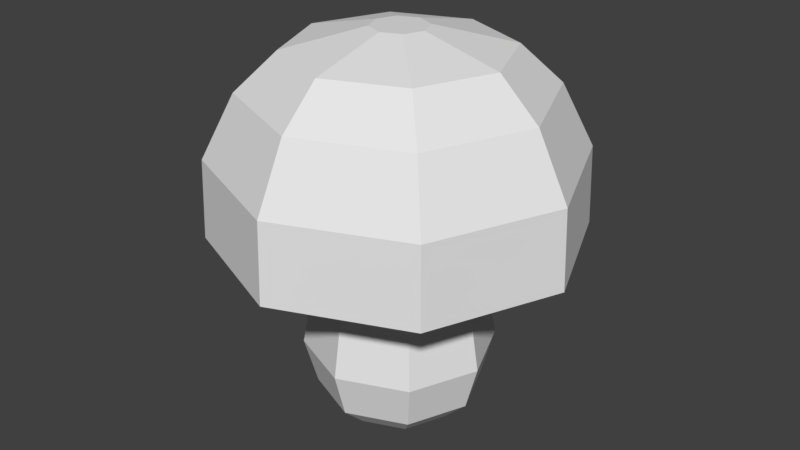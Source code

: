 # Source: Mushroom.blend  (saved by Blender 2.79.0; exported with 4.5.12 LTS)
import bpy
from mathutils import Matrix  # noqa: F401  (used for matrix-valued properties, if any)

bpy.ops.wm.read_factory_settings(use_empty=True)
scene = bpy.context.scene
scene.name = 'Scene'

# ---- collections
col_collection_1 = bpy.data.collections.new('Collection 1'); scene.collection.children.link(col_collection_1)

# ---- world
world_world = bpy.data.worlds.new('World'); scene.world = world_world
world_world.color = (0.05088, 0.05088, 0.05088)
world_world.use_sun_shadow = False
world_world.sun_shadow_jitter_overblur = 0.0
world_world.cycles.sampling_method = 'MANUAL'

# ---- meshes
me_cylinder_001 = bpy.data.meshes.new('Cylinder.001')
me_cylinder_001.from_pydata([(7.3e-08, 1.173, 0.8843), (7.336e-08, 1.0, 2.352), (0.8296, 0.8296, 0.8843), (0.7071, 0.7071, 2.352), (1.173, -5.601e-08, 0.8843), (1.0, -4.715e-08, 2.352), (0.8296, -0.8296, 0.8843), (0.7071, -0.7071, 2.352), (-2.957e-08, -1.173, 0.8843), (-1.406e-08, -1.0, 2.352), (-0.8296, -0.8296, 0.8843), (-0.7071, -0.7071, 2.352), (-1.173, 9.261e-09, 0.8843), (-1.0, 8.486e-09, 2.352), (-0.8296, 0.8296, 0.8843), (-0.7071, 0.7071, 2.352), (8.12e-08, 1.016, 0.3108), (0.7183, 0.7183, 0.3108), (1.016, -4.698e-08, 0.3108), (0.7183, -0.7183, 0.3108), (-7.606e-09, -1.016, 0.3108), (-0.7183, -0.7183, 0.3108), (-1.016, 9.538e-09, 0.3108), (-0.7183, 0.7183, 0.3108), (5.675e-08, 0.7135, 0.01608), (0.5045, 0.5045, 0.01608), (0.7135, -3.449e-08, 0.01608), (0.5045, -0.5045, 0.01608), (-5.625e-09, -0.7135, 0.01608), (-0.5045, -0.5045, 0.01608), (-0.7135, 5.207e-09, 0.01608), (-0.5045, 0.5045, 0.01608), (1.586, 1.586, 2.352), (8.262e-08, 2.243, 2.352), (2.243, -1.107e-07, 2.352), (1.586, -1.586, 2.352), (-1.134e-07, -2.243, 2.352), (-1.586, -1.586, 2.352), (-2.243, 1.405e-08, 2.352), (-1.586, 1.586, 2.352), (1.282, 1.282, 4.097), (9.027e-08, 1.813, 4.097), (1.813, -8.721e-08, 4.097), (1.282, -1.282, 4.097), (-6.826e-08, -1.813, 4.097), (-1.282, -1.282, 4.097), (-1.813, 1.367e-08, 4.097), (-1.282, 1.282, 4.097), (0.9278, 0.9278, 4.564), (8.603e-08, 1.312, 4.564), (1.312, -5.582e-08, 4.564), (0.9278, -0.9278, 4.564), (-2.867e-08, -1.312, 4.564), (-0.9278, -0.9278, 4.564), (-1.312, 1.718e-08, 4.564), (-0.9278, 0.9278, 4.564), (0.2403, 0.2403, 4.804), (1.039e-08, 0.3398, 4.804), (0.3398, -5.961e-09, 4.804), (0.2403, -0.2403, 4.804), (-1.932e-08, -0.3398, 4.804), (-0.2403, -0.2403, 4.804), (-0.3398, 1.294e-08, 4.804), (-0.2403, 0.2403, 4.804), (1.016e-07, 2.206, 3.323), (1.56, 1.56, 3.323), (-1.56, 1.56, 3.323), (-1.56, -1.56, 3.323), (-2.206, 2.09e-08, 3.323), (1.56, -1.56, 3.323), (-9.131e-08, -2.206, 3.323), (2.206, -1.019e-07, 3.323), (-1.391, 1.391, 2.352), (8.056e-08, 1.967, 2.352), (1.391, 1.391, 2.352), (1.967, -9.663e-08, 2.352), (1.391, -1.391, 2.352), (-1.391, -1.391, 2.352), (-1.967, 1.281e-08, 2.352), (-9.14e-08, -1.967, 2.352), (0.7071, 0.7071, 2.803), (7.336e-08, 1.0, 2.803), (1.0, -4.715e-08, 2.803), (0.7071, -0.7071, 2.803), (-1.406e-08, -1.0, 2.803), (-0.7071, -0.7071, 2.803), (-1.0, 8.486e-09, 2.803), (-0.7071, 0.7071, 2.803), (8.056e-08, 1.967, 2.589), (1.391, 1.391, 2.589), (1.391, -1.391, 2.589), (-1.967, 1.281e-08, 2.589), (-9.14e-08, -1.967, 2.589), (-1.391, 1.391, 2.589), (1.967, -9.663e-08, 2.589), (-1.391, -1.391, 2.589), (7.293e-08, 1.064, 1.532), (0.7525, 0.7525, 1.532), (1.064, -5.074e-08, 1.532), (0.7525, -0.7525, 1.532), (-2.01e-08, -1.064, 1.532), (-0.7525, -0.7525, 1.532), (-1.064, 8.472e-09, 1.532), (-0.7525, 0.7525, 1.532)], [], [(96, 1, 3, 97), (97, 3, 5, 98), (98, 5, 7, 99), (99, 7, 9, 100), (100, 9, 11, 101), (101, 11, 13, 102), (73, 72, 39, 33), (102, 13, 15, 103), (103, 15, 1, 96), (6, 8, 20, 19), (22, 23, 31, 30), (12, 14, 23, 22), (2, 4, 18, 17), (8, 10, 21, 20), (14, 0, 16, 23), (0, 2, 17, 16), (4, 6, 19, 18), (10, 12, 22, 21), (24, 25, 26, 27, 28, 29, 30, 31), (20, 21, 29, 28), (18, 19, 27, 26), (16, 17, 25, 24), (23, 16, 24, 31), (21, 22, 30, 29), (19, 20, 28, 27), (17, 18, 26, 25), (65, 64, 41, 40), (74, 73, 33, 32), (76, 75, 34, 35), (78, 77, 37, 38), (79, 76, 35, 36), (72, 78, 38, 39), (75, 74, 32, 34), (77, 79, 36, 37), (47, 46, 54, 55), (64, 66, 47, 41), (68, 67, 45, 46), (70, 69, 43, 44), (71, 65, 40, 42), (66, 68, 46, 47), (67, 70, 44, 45), (69, 71, 42, 43), (50, 48, 56, 58), (45, 44, 52, 53), (43, 42, 50, 51), (40, 41, 49, 48), (41, 47, 55, 49), (46, 45, 53, 54), (44, 43, 51, 52), (42, 40, 48, 50), (56, 57, 63, 62, 61, 60, 59, 58), (55, 54, 62, 63), (53, 52, 60, 61), (51, 50, 58, 59), (48, 49, 57, 56), (49, 55, 63, 57), (54, 53, 61, 62), (52, 51, 59, 60), (35, 34, 71, 69), (37, 36, 70, 67), (39, 38, 68, 66), (34, 32, 65, 71), (36, 35, 69, 70), (38, 37, 67, 68), (33, 39, 66, 64), (32, 33, 64, 65), (7, 5, 82, 83), (77, 78, 91, 95), (11, 9, 84, 85), (76, 79, 92, 90), (78, 72, 93, 91), (15, 13, 86, 87), (5, 3, 80, 82), (74, 75, 94, 89), (85, 84, 92, 95), (82, 80, 89, 94), (87, 86, 91, 93), (84, 83, 90, 92), (86, 85, 95, 91), (83, 82, 94, 90), (80, 81, 88, 89), (81, 87, 93, 88), (1, 15, 87, 81), (75, 76, 90, 94), (3, 1, 81, 80), (73, 74, 89, 88), (13, 11, 85, 86), (72, 73, 88, 93), (79, 77, 95, 92), (9, 7, 83, 84), (14, 103, 96, 0), (12, 102, 103, 14), (10, 101, 102, 12), (8, 100, 101, 10), (6, 99, 100, 8), (4, 98, 99, 6), (2, 97, 98, 4), (0, 96, 97, 2)])
_uv = me_cylinder_001.uv_layers.new(name='UVMap')
_uv.uv.foreach_set('vector', [0.5663, 0.8701, 0.5611, 0.9454, 0.513, 0.9423, 0.5152, 0.8668, 0.5152, 0.8668, 0.513, 0.9423, 0.4451, 0.9423, 0.4429, 0.8668, 0.4429, 0.8668, 0.4451, 0.9423, 0.3971, 0.9454, 0.3918, 0.8701, 0.8034, 0.872, 0.8055, 0.7965, 0.8735, 0.7965, 0.8757, 0.872, 0.1915, 0.8441, 0.1862, 0.9194, 0.1382, 0.9162, 0.1403, 0.8407, 0.1403, 0.8407, 0.1382, 0.9162, 0.07023, 0.9162, 0.06805, 0.8407, 0.03059, 0.1293, 0.03059, 0.2675, 0.007989, 0.2772, 0.007989, 0.1197, 0.06805, 0.8407, 0.07023, 0.9162, 0.02219, 0.9194, 0.01693, 0.8441, 0.7236, 0.8668, 0.7214, 0.9423, 0.6535, 0.9423, 0.6513, 0.8668, 0.7997, 0.9319, 0.8794, 0.9319, 0.874, 0.9835, 0.805, 0.9835, 0.992, 0.4802, 0.9432, 0.5306, 0.9329, 0.505, 0.9672, 0.4696, 0.06435, 0.7808, 0.007989, 0.7845, 0.02089, 0.7324, 0.06969, 0.7291, 0.5189, 0.8069, 0.4392, 0.8069, 0.4446, 0.7552, 0.5136, 0.7552, 0.2004, 0.7845, 0.1441, 0.7808, 0.1387, 0.7291, 0.1875, 0.7324, 0.7273, 0.8069, 0.6476, 0.8069, 0.653, 0.7552, 0.722, 0.7552, 0.6476, 0.8069, 0.5913, 0.8106, 0.6042, 0.7584, 0.653, 0.7552, 0.7433, 0.9281, 0.7997, 0.9319, 0.805, 0.9835, 0.7562, 0.9803, 0.1441, 0.7808, 0.06435, 0.7808, 0.06969, 0.7291, 0.1387, 0.7291, 0.8845, 0.505, 0.8502, 0.4696, 0.8502, 0.4194, 0.8845, 0.384, 0.9329, 0.384, 0.9672, 0.4194, 0.9672, 0.4696, 0.9329, 0.505, 0.9432, 0.3584, 0.992, 0.4088, 0.9672, 0.4194, 0.9329, 0.384, 0.8254, 0.4088, 0.8742, 0.3584, 0.8845, 0.384, 0.8502, 0.4194, 0.8742, 0.5306, 0.8254, 0.4802, 0.8502, 0.4696, 0.8845, 0.505, 0.9432, 0.5306, 0.8742, 0.5306, 0.8845, 0.505, 0.9329, 0.505, 0.992, 0.4088, 0.992, 0.4802, 0.9672, 0.4696, 0.9672, 0.4194, 0.8742, 0.3584, 0.9432, 0.3584, 0.9329, 0.384, 0.8845, 0.384, 0.8254, 0.4802, 0.8254, 0.4088, 0.8502, 0.4194, 0.8502, 0.4696, 0.478, 0.471, 0.4847, 0.3614, 0.5541, 0.3948, 0.5486, 0.4848, 0.1251, 0.03163, 0.03059, 0.1293, 0.007989, 0.1197, 0.1157, 0.00826, 0.3532, 0.1293, 0.2587, 0.03163, 0.2681, 0.00826, 0.3758, 0.1197, 0.1251, 0.3652, 0.2587, 0.3652, 0.2681, 0.3886, 0.1157, 0.3886, 0.3532, 0.2675, 0.3532, 0.1293, 0.3758, 0.1197, 0.3758, 0.2772, 0.03059, 0.2675, 0.1251, 0.3652, 0.1157, 0.3886, 0.007989, 0.2772, 0.2587, 0.03163, 0.1251, 0.03163, 0.1157, 0.00826, 0.2681, 0.00826, 0.2587, 0.3652, 0.3532, 0.2675, 0.3758, 0.2772, 0.2681, 0.3886, 0.0951, 0.4051, 0.2183, 0.4051, 0.2013, 0.4476, 0.1121, 0.4476, 0.8451, 0.009533, 0.8451, 0.1645, 0.7744, 0.1507, 0.7744, 0.02334, 0.7233, 0.471, 0.7233, 0.626, 0.6526, 0.6122, 0.6526, 0.4848, 0.3675, 0.8477, 0.2176, 0.8477, 0.231, 0.7747, 0.3542, 0.7747, 0.478, 0.626, 0.478, 0.471, 0.5486, 0.4848, 0.5486, 0.6122, 0.8451, 0.1645, 0.8383, 0.2741, 0.7689, 0.2408, 0.7744, 0.1507, 0.7233, 0.626, 0.7165, 0.7356, 0.6471, 0.7023, 0.6526, 0.6122, 0.4847, 0.7356, 0.478, 0.626, 0.5486, 0.6122, 0.5541, 0.7023, 0.1121, 0.6701, 0.04909, 0.6049, 0.1288, 0.5708, 0.1452, 0.5877, 0.3054, 0.4952, 0.3054, 0.6225, 0.2643, 0.6049, 0.2643, 0.5128, 0.2183, 0.7126, 0.0951, 0.7126, 0.1121, 0.6701, 0.2013, 0.6701, 0.007989, 0.6225, 0.007989, 0.4952, 0.04909, 0.5128, 0.04909, 0.6049, 0.7744, 0.02334, 0.7744, 0.1507, 0.7304, 0.1331, 0.7304, 0.04094, 0.6526, 0.4848, 0.6526, 0.6122, 0.6086, 0.5946, 0.6086, 0.5024, 0.3542, 0.7747, 0.231, 0.7747, 0.248, 0.7291, 0.3371, 0.7291, 0.5486, 0.6122, 0.5486, 0.4848, 0.5926, 0.5024, 0.5926, 0.5946, 0.1288, 0.5708, 0.1288, 0.5469, 0.1452, 0.53, 0.1682, 0.53, 0.1846, 0.5469, 0.1846, 0.5708, 0.1682, 0.5877, 0.1452, 0.5877, 0.1121, 0.4476, 0.2013, 0.4476, 0.1682, 0.53, 0.1452, 0.53, 0.2643, 0.5128, 0.2643, 0.6049, 0.1846, 0.5708, 0.1846, 0.5469, 0.2013, 0.6701, 0.1121, 0.6701, 0.1452, 0.5877, 0.1682, 0.5877, 0.04909, 0.6049, 0.04909, 0.5128, 0.1288, 0.5469, 0.1288, 0.5708, 0.04909, 0.5128, 0.1121, 0.4476, 0.1452, 0.53, 0.1288, 0.5469, 0.2013, 0.4476, 0.2643, 0.5128, 0.1846, 0.5469, 0.1682, 0.53, 0.2643, 0.6049, 0.2013, 0.6701, 0.1682, 0.5877, 0.1846, 0.5708, 0.3987, 0.7387, 0.3918, 0.6273, 0.478, 0.626, 0.4847, 0.7356, 0.8094, 0.6273, 0.8025, 0.7387, 0.7165, 0.7356, 0.7233, 0.626, 0.8025, 0.3584, 0.8094, 0.4698, 0.7233, 0.471, 0.7165, 0.3614, 0.3918, 0.6273, 0.3918, 0.4698, 0.478, 0.471, 0.478, 0.626, 0.3687, 0.9368, 0.2164, 0.9368, 0.2176, 0.8477, 0.3675, 0.8477, 0.8094, 0.4698, 0.8094, 0.6273, 0.7233, 0.626, 0.7233, 0.471, 0.9312, 0.00826, 0.9312, 0.1658, 0.8451, 0.1645, 0.8451, 0.009533, 0.3918, 0.4698, 0.3987, 0.3584, 0.4847, 0.3614, 0.478, 0.471, 0.3971, 0.9454, 0.4451, 0.9423, 0.4451, 0.9835, 0.3971, 0.9867, 0.9682, 0.106, 0.9682, 0.2441, 0.9472, 0.2441, 0.9472, 0.106, 0.1382, 0.9162, 0.1862, 0.9194, 0.1862, 0.9606, 0.1382, 0.9575, 0.8254, 0.6853, 0.8254, 0.5472, 0.8464, 0.5472, 0.8464, 0.6853, 0.9682, 0.2441, 0.9742, 0.3418, 0.9532, 0.3418, 0.9472, 0.2441, 0.02219, 0.9194, 0.07023, 0.9162, 0.07023, 0.9575, 0.02219, 0.9606, 0.4451, 0.9423, 0.513, 0.9423, 0.513, 0.9835, 0.4451, 0.9835, 0.9199, 0.7558, 0.9163, 0.8939, 0.8953, 0.8933, 0.8989, 0.7552, 0.4711, 0.1399, 0.4711, 0.2102, 0.3918, 0.2441, 0.3918, 0.106, 0.5871, 0.2598, 0.6351, 0.2102, 0.7144, 0.2441, 0.6199, 0.3418, 0.5871, 0.09026, 0.5191, 0.09026, 0.4863, 0.00826, 0.6199, 0.00826, 0.4711, 0.2102, 0.5191, 0.2598, 0.4863, 0.3418, 0.3918, 0.2441, 0.5191, 0.09026, 0.4711, 0.1399, 0.3918, 0.106, 0.4863, 0.00826, 0.5191, 0.2598, 0.5871, 0.2598, 0.6199, 0.3418, 0.4863, 0.3418, 0.6351, 0.2102, 0.6351, 0.1399, 0.7144, 0.106, 0.7144, 0.2441, 0.6351, 0.1399, 0.5871, 0.09026, 0.6199, 0.00826, 0.7144, 0.106, 0.6535, 0.9423, 0.7214, 0.9423, 0.7214, 0.9835, 0.6535, 0.9835, 0.9163, 0.8939, 0.9199, 0.9917, 0.8989, 0.9912, 0.8953, 0.8933, 0.513, 0.9423, 0.5611, 0.9454, 0.5611, 0.9867, 0.513, 0.9835, 0.3424, 0.5438, 0.3459, 0.6416, 0.3249, 0.6411, 0.3214, 0.5432, 0.07023, 0.9162, 0.1382, 0.9162, 0.1382, 0.9575, 0.07023, 0.9575, 0.3459, 0.4057, 0.3424, 0.5438, 0.3214, 0.5432, 0.3249, 0.4051, 0.9742, 0.00826, 0.9682, 0.106, 0.9472, 0.106, 0.9532, 0.00826, 0.8735, 0.7965, 0.8055, 0.7965, 0.8055, 0.7552, 0.8735, 0.7552, 0.7273, 0.8069, 0.7236, 0.8668, 0.6513, 0.8668, 0.6476, 0.8069, 0.06435, 0.7808, 0.06805, 0.8407, 0.01693, 0.8441, 0.007989, 0.7845, 0.1441, 0.7808, 0.1403, 0.8407, 0.06805, 0.8407, 0.06435, 0.7808, 0.2004, 0.7845, 0.1915, 0.8441, 0.1403, 0.8407, 0.1441, 0.7808, 0.7997, 0.9319, 0.8034, 0.872, 0.8757, 0.872, 0.8794, 0.9319, 0.7433, 0.9281, 0.7522, 0.8686, 0.8034, 0.872, 0.7997, 0.9319, 0.5189, 0.8069, 0.5152, 0.8668, 0.4429, 0.8668, 0.4392, 0.8069, 0.5753, 0.8106, 0.5663, 0.8701, 0.5152, 0.8668, 0.5189, 0.8069])
me_cylinder_001.use_remesh_preserve_volume = False
me_cylinder_001.use_remesh_preserve_attributes = False
me_cylinder_001.use_mirror_vertex_groups = False
me_cylinder_001.update()

# ---- objects
ob_cylinder = bpy.data.objects.new('Cylinder', me_cylinder_001)

# ---- transforms, parenting, visibility, modifiers, constraints
ob_cylinder.location = (0.0, 0.0, 0.0)
ob_cylinder.lineart.crease_threshold = 0.0

# ---- collection membership
col_collection_1.objects.link(ob_cylinder)

# ---- scene / render settings (as saved in the file)
scene.frame_start = 1; scene.frame_end = 250; scene.frame_set(1)
scene.render.engine = 'BLENDER_EEVEE_NEXT'
scene.render.resolution_percentage = 50
scene.render.dither_intensity = 0.0
scene.cycles.use_denoising = False
scene.cycles.samples = 128
scene.cycles.sampling_pattern = 'TABULATED_SOBOL'
scene.cycles.light_sampling_threshold = 0.0
scene.cycles.use_adaptive_sampling = False
scene.cycles.use_light_tree = False
scene.cycles.blur_glossy = 0.0
scene.cycles.sample_clamp_indirect = 0.0
scene.view_settings.view_transform = 'Standard'
bpy.context.view_layer.update()

# ---- added for rendering (the .blend has no active camera and no usable light): camera, sun
cam_auto = bpy.data.cameras.new('AutoCamera')
cam_auto.lens = 50.0
cam_auto.sensor_width = 36.0
cam_auto.clip_end = 1000.0
ob_auto_camera = bpy.data.objects.new('AutoCamera', cam_auto)
scene.collection.objects.link(ob_auto_camera)
ob_auto_camera.location = (7.35288, -8.82346, 8.29215)
ob_auto_camera.rotation_euler = (1.09748, -7.21219e-08, 0.694738)
scene.camera = ob_auto_camera
light_auto_sun = bpy.data.lights.new('AutoSun', 'SUN')
light_auto_sun.energy = 3.0
light_auto_sun.angle = 0.0523599
ob_auto_sun = bpy.data.objects.new('AutoSun', light_auto_sun)
scene.collection.objects.link(ob_auto_sun)
ob_auto_sun.rotation_euler = (0.872665, 0.174533, 0.523599)
bpy.context.view_layer.update()
